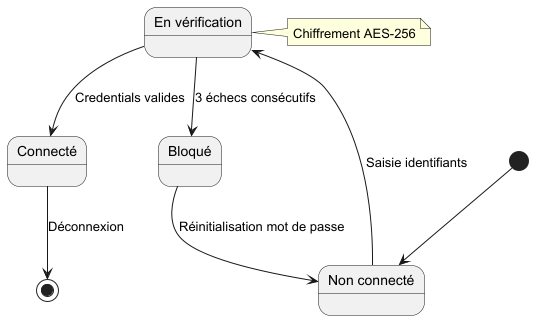

The diagram above was rendered by PlantUML. Its source (embedded in the PNG):
@startuml
state "Non connecté" as non_connecte
state "En vérification" as en_verif
state "Connecté" as connecte
state "Bloqué" as bloque

[*] --> non_connecte
non_connecte --> en_verif : Saisie identifiants
en_verif --> connecte : Credentials valides
en_verif --> bloque : 3 échecs consécutifs
bloque --> non_connecte : Réinitialisation mot de passe
connecte --> [*] : Déconnexion

note right of en_verif : Chiffrement AES-256
@enduml